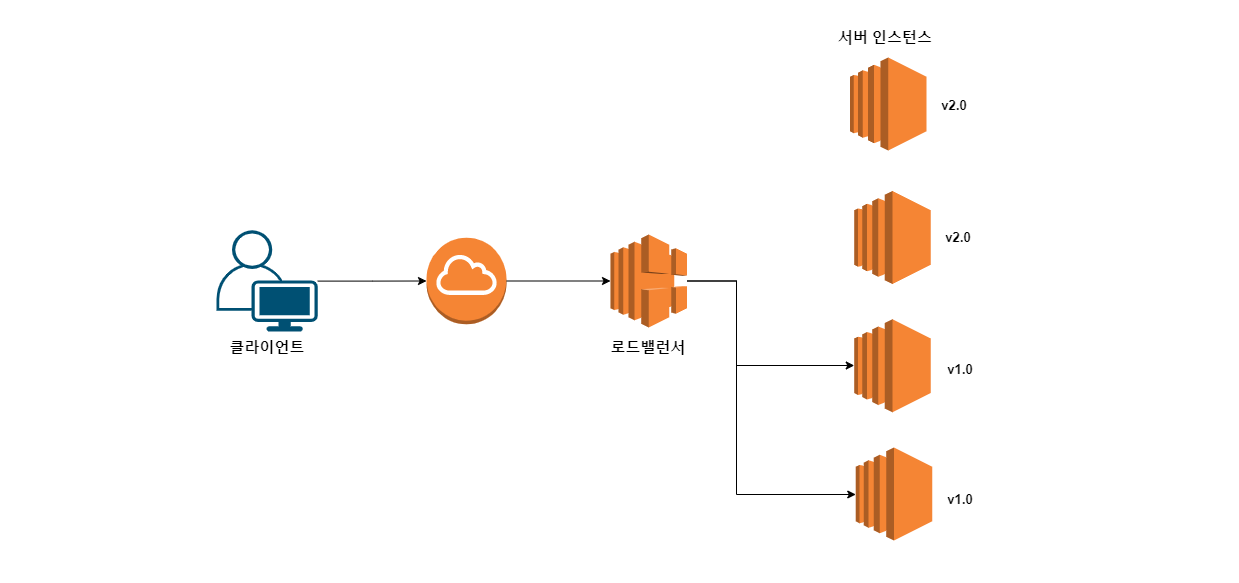

The diagram above was exported from draw.io. Its source (the exported page's mxGraphModel, read from the mxfile embedded in the PNG):
<mxGraphModel dx="2248" dy="179" grid="1" gridSize="10" guides="1" tooltips="1" connect="1" arrows="1" fold="1" page="1" pageScale="1" pageWidth="413" pageHeight="583" math="0" shadow="0">
  <root>
    <mxCell id="0" />
    <mxCell id="1" parent="0" />
    <mxCell id="Yj5lHG_0UZ6Y0bNO7TEL-1" value="" style="outlineConnect=0;dashed=0;verticalLabelPosition=bottom;verticalAlign=top;align=center;html=1;shape=mxgraph.aws3.ec2;fillColor=#F58534;gradientColor=none;" vertex="1" parent="1">
      <mxGeometry x="23.5" y="640" width="76.5" height="93" as="geometry" />
    </mxCell>
    <mxCell id="Yj5lHG_0UZ6Y0bNO7TEL-2" value="" style="outlineConnect=0;dashed=0;verticalLabelPosition=bottom;verticalAlign=top;align=center;html=1;shape=mxgraph.aws3.ec2;fillColor=#F58534;gradientColor=none;" vertex="1" parent="1">
      <mxGeometry x="27.75" y="773.5" width="76.5" height="93" as="geometry" />
    </mxCell>
    <mxCell id="Yj5lHG_0UZ6Y0bNO7TEL-3" value="" style="outlineConnect=0;dashed=0;verticalLabelPosition=bottom;verticalAlign=top;align=center;html=1;shape=mxgraph.aws3.ec2;fillColor=#F58534;gradientColor=none;" vertex="1" parent="1">
      <mxGeometry x="27.75" y="901.75" width="76.5" height="93" as="geometry" />
    </mxCell>
    <mxCell id="Yj5lHG_0UZ6Y0bNO7TEL-4" value="" style="outlineConnect=0;dashed=0;verticalLabelPosition=bottom;verticalAlign=top;align=center;html=1;shape=mxgraph.aws3.ec2;fillColor=#F58534;gradientColor=none;" vertex="1" parent="1">
      <mxGeometry x="29.25" y="1030" width="76.5" height="93" as="geometry" />
    </mxCell>
    <mxCell id="Yj5lHG_0UZ6Y0bNO7TEL-5" style="edgeStyle=orthogonalEdgeStyle;rounded=0;orthogonalLoop=1;jettySize=auto;html=1;" edge="1" parent="1" source="Yj5lHG_0UZ6Y0bNO7TEL-7" target="Yj5lHG_0UZ6Y0bNO7TEL-3">
      <mxGeometry relative="1" as="geometry">
        <Array as="points">
          <mxPoint x="-90" y="864" />
          <mxPoint x="-90" y="948" />
        </Array>
      </mxGeometry>
    </mxCell>
    <mxCell id="Yj5lHG_0UZ6Y0bNO7TEL-6" style="edgeStyle=orthogonalEdgeStyle;rounded=0;orthogonalLoop=1;jettySize=auto;html=1;" edge="1" parent="1" source="Yj5lHG_0UZ6Y0bNO7TEL-7" target="Yj5lHG_0UZ6Y0bNO7TEL-4">
      <mxGeometry relative="1" as="geometry">
        <Array as="points">
          <mxPoint x="-90" y="864" />
          <mxPoint x="-90" y="1077" />
        </Array>
      </mxGeometry>
    </mxCell>
    <mxCell id="Yj5lHG_0UZ6Y0bNO7TEL-7" value="" style="outlineConnect=0;dashed=0;verticalLabelPosition=bottom;verticalAlign=top;align=center;html=1;shape=mxgraph.aws3.elastic_load_balancing;fillColor=#F58534;gradientColor=none;" vertex="1" parent="1">
      <mxGeometry x="-216" y="817" width="76.5" height="93" as="geometry" />
    </mxCell>
    <mxCell id="Yj5lHG_0UZ6Y0bNO7TEL-8" style="edgeStyle=orthogonalEdgeStyle;rounded=0;orthogonalLoop=1;jettySize=auto;html=1;entryX=0;entryY=0.5;entryDx=0;entryDy=0;entryPerimeter=0;" edge="1" parent="1" source="Yj5lHG_0UZ6Y0bNO7TEL-9" target="Yj5lHG_0UZ6Y0bNO7TEL-11">
      <mxGeometry relative="1" as="geometry" />
    </mxCell>
    <mxCell id="Yj5lHG_0UZ6Y0bNO7TEL-9" value="" style="points=[[0.35,0,0],[0.98,0.51,0],[1,0.71,0],[0.67,1,0],[0,0.795,0],[0,0.65,0]];verticalLabelPosition=bottom;html=1;verticalAlign=top;aspect=fixed;align=center;pointerEvents=1;shape=mxgraph.cisco19.user;fillColor=#005073;strokeColor=none;" vertex="1" parent="1">
      <mxGeometry x="-610" y="812.87" width="101.25" height="101.25" as="geometry" />
    </mxCell>
    <mxCell id="Yj5lHG_0UZ6Y0bNO7TEL-10" style="edgeStyle=orthogonalEdgeStyle;rounded=0;orthogonalLoop=1;jettySize=auto;html=1;" edge="1" parent="1" source="Yj5lHG_0UZ6Y0bNO7TEL-11" target="Yj5lHG_0UZ6Y0bNO7TEL-7">
      <mxGeometry relative="1" as="geometry" />
    </mxCell>
    <mxCell id="Yj5lHG_0UZ6Y0bNO7TEL-11" value="" style="outlineConnect=0;dashed=0;verticalLabelPosition=bottom;verticalAlign=top;align=center;html=1;shape=mxgraph.aws3.internet_gateway;fillColor=#F58534;gradientColor=none;" vertex="1" parent="1">
      <mxGeometry x="-400" y="820.1899999999999" width="80" height="86.62" as="geometry" />
    </mxCell>
    <mxCell id="Yj5lHG_0UZ6Y0bNO7TEL-12" value="&lt;b&gt;&lt;font style=&quot;font-size: 15px&quot;&gt;로드밸런서&lt;/font&gt;&lt;/b&gt;" style="text;html=1;strokeColor=none;fillColor=none;align=center;verticalAlign=middle;whiteSpace=wrap;rounded=0;" vertex="1" parent="1">
      <mxGeometry x="-220.87" y="920" width="86.25" height="20" as="geometry" />
    </mxCell>
    <mxCell id="Yj5lHG_0UZ6Y0bNO7TEL-13" value="&lt;b&gt;&lt;font style=&quot;font-size: 15px&quot;&gt;서버 인스턴스&lt;/font&gt;&lt;/b&gt;" style="text;html=1;strokeColor=none;fillColor=none;align=center;verticalAlign=middle;whiteSpace=wrap;rounded=0;" vertex="1" parent="1">
      <mxGeometry x="8" y="610" width="102" height="20" as="geometry" />
    </mxCell>
    <mxCell id="Yj5lHG_0UZ6Y0bNO7TEL-14" value="&lt;b&gt;&lt;font style=&quot;font-size: 15px&quot;&gt;클라이언트&lt;/font&gt;&lt;/b&gt;" style="text;html=1;strokeColor=none;fillColor=none;align=center;verticalAlign=middle;whiteSpace=wrap;rounded=0;" vertex="1" parent="1">
      <mxGeometry x="-610" y="920" width="102" height="20" as="geometry" />
    </mxCell>
    <mxCell id="Yj5lHG_0UZ6Y0bNO7TEL-15" value="&lt;b&gt;&lt;font style=&quot;font-size: 13px&quot;&gt;v2.0&lt;/font&gt;&lt;/b&gt;" style="text;html=1;strokeColor=none;fillColor=none;align=center;verticalAlign=middle;whiteSpace=wrap;rounded=0;fontSize=12;" vertex="1" parent="1">
      <mxGeometry x="105.75" y="676.5" width="44.25" height="23.5" as="geometry" />
    </mxCell>
    <mxCell id="Yj5lHG_0UZ6Y0bNO7TEL-16" value="&lt;b&gt;&lt;font style=&quot;font-size: 13px&quot;&gt;v2.0&lt;/font&gt;&lt;/b&gt;" style="text;html=1;strokeColor=none;fillColor=none;align=center;verticalAlign=middle;whiteSpace=wrap;rounded=0;fontSize=12;" vertex="1" parent="1">
      <mxGeometry x="110" y="808.25" width="44.25" height="23.5" as="geometry" />
    </mxCell>
    <mxCell id="Yj5lHG_0UZ6Y0bNO7TEL-17" value="&lt;b&gt;&lt;font style=&quot;font-size: 13px&quot;&gt;v1.0&lt;/font&gt;&lt;/b&gt;" style="text;html=1;strokeColor=none;fillColor=none;align=center;verticalAlign=middle;whiteSpace=wrap;rounded=0;fontSize=12;" vertex="1" parent="1">
      <mxGeometry x="111.5" y="940" width="44.25" height="23.5" as="geometry" />
    </mxCell>
    <mxCell id="Yj5lHG_0UZ6Y0bNO7TEL-18" value="&lt;b&gt;&lt;font style=&quot;font-size: 13px&quot;&gt;v1.0&lt;/font&gt;&lt;/b&gt;" style="text;html=1;strokeColor=none;fillColor=none;align=center;verticalAlign=middle;whiteSpace=wrap;rounded=0;fontSize=12;" vertex="1" parent="1">
      <mxGeometry x="111.5" y="1070" width="44.25" height="23.5" as="geometry" />
    </mxCell>
  </root>
</mxGraphModel>